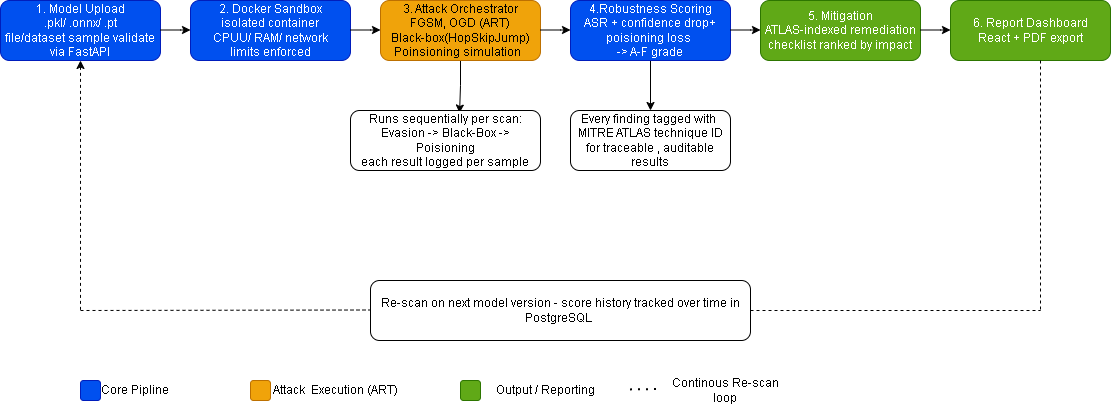

The diagram above was exported from draw.io. Its source (the exported page's mxGraphModel, read from the mxfile embedded in the PNG):
<mxGraphModel dx="1288" dy="783" grid="1" gridSize="10" guides="1" tooltips="1" connect="1" arrows="1" fold="1" page="1" pageScale="1" pageWidth="850" pageHeight="1100" math="0" shadow="0">
  <root>
    <mxCell id="0" />
    <mxCell id="1" parent="0" />
    <mxCell id="wqBS_D1_p7BAbWJvLx2U-1" parent="1" style="rounded=1;whiteSpace=wrap;html=1;fillColor=#0050ef;fontColor=#ffffff;strokeColor=#001DBC;" value="1. Model Upload&lt;div&gt;.pkl/ .onnx/ .pt&lt;/div&gt;&lt;div&gt;file/dataset sample validate via FastAPI&lt;/div&gt;" vertex="1">
      <mxGeometry height="60" width="160" x="40" y="150" as="geometry" />
    </mxCell>
    <mxCell id="wqBS_D1_p7BAbWJvLx2U-2" parent="1" style="rounded=1;whiteSpace=wrap;html=1;fillColor=#0050ef;fontColor=#ffffff;strokeColor=#001DBC;" value="2. Docker Sandbox&lt;div&gt;isolated container&lt;/div&gt;&lt;div&gt;CPUU/ RAM/ network&lt;/div&gt;&lt;div&gt;limits enforced&lt;/div&gt;" vertex="1">
      <mxGeometry height="60" width="160" x="230" y="150" as="geometry" />
    </mxCell>
    <mxCell id="wqBS_D1_p7BAbWJvLx2U-21" edge="1" parent="1" source="wqBS_D1_p7BAbWJvLx2U-3" style="edgeStyle=orthogonalEdgeStyle;rounded=0;orthogonalLoop=1;jettySize=auto;html=1;entryX=0.574;entryY=0.042;entryDx=0;entryDy=0;entryPerimeter=0;" target="wqBS_D1_p7BAbWJvLx2U-7" value="">
      <mxGeometry relative="1" as="geometry" />
    </mxCell>
    <mxCell id="wqBS_D1_p7BAbWJvLx2U-3" parent="1" style="rounded=1;whiteSpace=wrap;html=1;fillColor=#f0a30a;strokeColor=#BD7000;fontColor=#000000;" value="3. Attack Orchestrator&lt;div&gt;FGSM, OGD (ART)&lt;/div&gt;&lt;div&gt;Black-box(HopSkipJump)&lt;/div&gt;&lt;div&gt;Poinsioning simulation&amp;nbsp;&amp;nbsp;&lt;/div&gt;" vertex="1">
      <mxGeometry height="60" width="160" x="420" y="150" as="geometry" />
    </mxCell>
    <mxCell id="wqBS_D1_p7BAbWJvLx2U-20" edge="1" parent="1" source="wqBS_D1_p7BAbWJvLx2U-4" style="edgeStyle=orthogonalEdgeStyle;rounded=0;orthogonalLoop=1;jettySize=auto;html=1;" target="wqBS_D1_p7BAbWJvLx2U-8" value="">
      <mxGeometry relative="1" as="geometry" />
    </mxCell>
    <mxCell id="wqBS_D1_p7BAbWJvLx2U-4" parent="1" style="rounded=1;whiteSpace=wrap;html=1;fillColor=#0050ef;fontColor=#ffffff;strokeColor=#001DBC;" value="4.Robustness Scoring&lt;div&gt;ASR + confidence drop+ poisioning loss&amp;nbsp;&lt;/div&gt;&lt;div&gt;-&amp;gt; A-F grade&lt;/div&gt;" vertex="1">
      <mxGeometry height="60" width="160" x="610" y="150" as="geometry" />
    </mxCell>
    <mxCell id="wqBS_D1_p7BAbWJvLx2U-5" parent="1" style="rounded=1;whiteSpace=wrap;html=1;fillColor=#60a917;fontColor=#ffffff;strokeColor=#2D7600;" value="5. Mitigation&lt;div&gt;ATLAS-indexed remediation checklist ranked by impact&lt;/div&gt;" vertex="1">
      <mxGeometry height="60" width="160" x="800" y="150" as="geometry" />
    </mxCell>
    <mxCell id="wqBS_D1_p7BAbWJvLx2U-6" parent="1" style="rounded=1;whiteSpace=wrap;html=1;fillColor=#60a917;fontColor=#ffffff;strokeColor=#2D7600;" value="6. Report Dashboard&lt;div&gt;React + PDF export&lt;/div&gt;" vertex="1">
      <mxGeometry height="60" width="160" x="990" y="150" as="geometry" />
    </mxCell>
    <mxCell id="wqBS_D1_p7BAbWJvLx2U-7" parent="1" style="rounded=1;whiteSpace=wrap;html=1;" value="Runs sequentially per scan:&lt;div&gt;Evasion -&amp;gt; Black-Box -&amp;gt; Poisioning&lt;/div&gt;&lt;div&gt;each result logged per sample&lt;/div&gt;" vertex="1">
      <mxGeometry height="60" width="190" x="390" y="260" as="geometry" />
    </mxCell>
    <mxCell id="wqBS_D1_p7BAbWJvLx2U-8" parent="1" style="rounded=1;whiteSpace=wrap;html=1;" value="Every finding tagged with&amp;nbsp;&lt;div&gt;MITRE ATLAS technique ID for traceable , auditable results&lt;/div&gt;" vertex="1">
      <mxGeometry height="60" width="160" x="610" y="260" as="geometry" />
    </mxCell>
    <mxCell id="wqBS_D1_p7BAbWJvLx2U-9" parent="1" style="rounded=1;whiteSpace=wrap;html=1;" value="Re-scan on next model version - score history tracked over time in PostgreSQL&amp;nbsp;" vertex="1">
      <mxGeometry height="60" width="380" x="410" y="430" as="geometry" />
    </mxCell>
    <mxCell id="wqBS_D1_p7BAbWJvLx2U-10" edge="1" parent="1" style="endArrow=classic;html=1;rounded=0;" value="">
      <mxGeometry height="50" relative="1" width="50" as="geometry">
        <Array as="points">
          <mxPoint x="220" y="179.5" />
        </Array>
        <mxPoint x="200" y="179.5" as="sourcePoint" />
        <mxPoint x="230" y="179.5" as="targetPoint" />
      </mxGeometry>
    </mxCell>
    <mxCell id="wqBS_D1_p7BAbWJvLx2U-11" edge="1" parent="1" style="endArrow=classic;html=1;rounded=0;" value="">
      <mxGeometry height="50" relative="1" width="50" as="geometry">
        <Array as="points">
          <mxPoint x="410" y="179.5" />
        </Array>
        <mxPoint x="390" y="179.5" as="sourcePoint" />
        <mxPoint x="420" y="179.5" as="targetPoint" />
      </mxGeometry>
    </mxCell>
    <mxCell id="wqBS_D1_p7BAbWJvLx2U-12" edge="1" parent="1" style="endArrow=classic;html=1;rounded=0;" value="">
      <mxGeometry height="50" relative="1" width="50" as="geometry">
        <Array as="points">
          <mxPoint x="600" y="179.5" />
        </Array>
        <mxPoint x="580" y="179.5" as="sourcePoint" />
        <mxPoint x="610" y="179.5" as="targetPoint" />
      </mxGeometry>
    </mxCell>
    <mxCell id="wqBS_D1_p7BAbWJvLx2U-13" edge="1" parent="1" style="endArrow=classic;html=1;rounded=0;" value="">
      <mxGeometry height="50" relative="1" width="50" as="geometry">
        <Array as="points">
          <mxPoint x="980" y="179.5" />
        </Array>
        <mxPoint x="960" y="179.5" as="sourcePoint" />
        <mxPoint x="990" y="179.5" as="targetPoint" />
      </mxGeometry>
    </mxCell>
    <mxCell id="wqBS_D1_p7BAbWJvLx2U-14" edge="1" parent="1" style="endArrow=classic;html=1;rounded=0;" value="">
      <mxGeometry height="50" relative="1" width="50" as="geometry">
        <Array as="points">
          <mxPoint x="790" y="179.5" />
        </Array>
        <mxPoint x="770" y="179.5" as="sourcePoint" />
        <mxPoint x="800" y="179.5" as="targetPoint" />
      </mxGeometry>
    </mxCell>
    <mxCell id="wqBS_D1_p7BAbWJvLx2U-26" edge="1" parent="1" style="endArrow=none;dashed=1;html=1;rounded=0;" value="">
      <mxGeometry height="50" relative="1" width="50" as="geometry">
        <Array as="points">
          <mxPoint x="1080" y="360" />
        </Array>
        <mxPoint x="1080" y="210" as="sourcePoint" />
        <mxPoint x="1080" y="460" as="targetPoint" />
      </mxGeometry>
    </mxCell>
    <mxCell id="wqBS_D1_p7BAbWJvLx2U-27" edge="1" parent="1" source="wqBS_D1_p7BAbWJvLx2U-9" style="endArrow=none;dashed=1;html=1;rounded=0;exitX=1;exitY=0.5;exitDx=0;exitDy=0;" value="">
      <mxGeometry height="50" relative="1" width="50" as="geometry">
        <mxPoint x="1230" y="190" as="sourcePoint" />
        <mxPoint x="1080" y="460" as="targetPoint" />
      </mxGeometry>
    </mxCell>
    <mxCell id="wqBS_D1_p7BAbWJvLx2U-28" edge="1" parent="1" style="endArrow=none;dashed=1;html=1;rounded=0;" value="">
      <mxGeometry height="50" relative="1" width="50" as="geometry">
        <mxPoint x="120" y="460" as="sourcePoint" />
        <mxPoint x="410" y="459.5" as="targetPoint" />
      </mxGeometry>
    </mxCell>
    <mxCell id="wqBS_D1_p7BAbWJvLx2U-29" edge="1" parent="1" source="wqBS_D1_p7BAbWJvLx2U-1" style="endArrow=none;dashed=1;html=1;rounded=0;exitX=0.5;exitY=1;exitDx=0;exitDy=0;startArrow=classic;startFill=1;" value="">
      <mxGeometry height="50" relative="1" width="50" as="geometry">
        <mxPoint x="-160" y="460" as="sourcePoint" />
        <mxPoint x="120" y="460" as="targetPoint" />
      </mxGeometry>
    </mxCell>
    <mxCell id="wqBS_D1_p7BAbWJvLx2U-30" parent="1" style="rounded=1;whiteSpace=wrap;html=1;fillColor=#0050ef;fontColor=#ffffff;strokeColor=#001DBC;" value="" vertex="1">
      <mxGeometry height="20" width="20" x="120" y="530" as="geometry" />
    </mxCell>
    <mxCell id="wqBS_D1_p7BAbWJvLx2U-35" edge="1" parent="1" source="wqBS_D1_p7BAbWJvLx2U-30" style="edgeStyle=orthogonalEdgeStyle;rounded=0;orthogonalLoop=1;jettySize=auto;html=1;innerLoopWaypoints=1;exitX=0.5;exitY=1;exitDx=0;exitDy=0;" target="wqBS_D1_p7BAbWJvLx2U-30">
      <mxGeometry relative="1" as="geometry" />
    </mxCell>
    <mxCell id="wqBS_D1_p7BAbWJvLx2U-36" parent="1" style="rounded=1;whiteSpace=wrap;html=1;fillColor=#f0a30a;fontColor=#000000;strokeColor=#BD7000;" value="" vertex="1">
      <mxGeometry height="20" width="20" x="290" y="530" as="geometry" />
    </mxCell>
    <mxCell id="wqBS_D1_p7BAbWJvLx2U-37" parent="1" style="rounded=1;whiteSpace=wrap;html=1;fillColor=#60a917;fontColor=#ffffff;strokeColor=#2D7600;" value="" vertex="1">
      <mxGeometry height="20" width="20" x="500" y="530" as="geometry" />
    </mxCell>
    <mxCell id="wqBS_D1_p7BAbWJvLx2U-38" parent="1" style="text;html=1;whiteSpace=wrap;strokeColor=none;fillColor=none;align=center;verticalAlign=middle;rounded=0;" value="Core Pipline" vertex="1">
      <mxGeometry height="30" width="90" x="130" y="525" as="geometry" />
    </mxCell>
    <mxCell id="wqBS_D1_p7BAbWJvLx2U-39" parent="1" style="text;html=1;whiteSpace=wrap;strokeColor=none;fillColor=none;align=center;verticalAlign=middle;rounded=0;" value="Attack&amp;nbsp; Execution (ART)" vertex="1">
      <mxGeometry height="30" width="130" x="310" y="525" as="geometry" />
    </mxCell>
    <mxCell id="wqBS_D1_p7BAbWJvLx2U-40" parent="1" style="text;html=1;whiteSpace=wrap;strokeColor=none;fillColor=none;align=center;verticalAlign=middle;rounded=0;" value="Output / Reporting" vertex="1">
      <mxGeometry height="30" width="130" x="520" y="525" as="geometry" />
    </mxCell>
    <mxCell id="wqBS_D1_p7BAbWJvLx2U-41" edge="1" parent="1" style="endArrow=none;dashed=1;html=1;dashPattern=1 3;strokeWidth=2;rounded=0;" value="">
      <mxGeometry height="50" relative="1" width="50" as="geometry">
        <mxPoint x="670" y="539.38" as="sourcePoint" />
        <mxPoint x="700" y="539" as="targetPoint" />
      </mxGeometry>
    </mxCell>
    <mxCell id="wqBS_D1_p7BAbWJvLx2U-42" parent="1" style="text;html=1;whiteSpace=wrap;strokeColor=none;fillColor=none;align=center;verticalAlign=middle;rounded=0;" value="Continous Re-scan loop" vertex="1">
      <mxGeometry height="30" width="130" x="700" y="525" as="geometry" />
    </mxCell>
  </root>
</mxGraphModel>